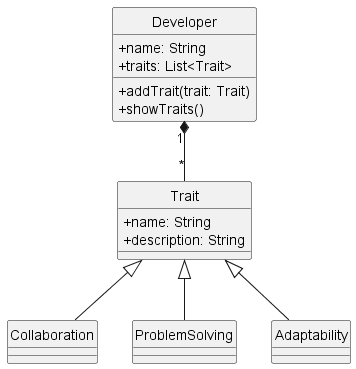

The diagram above was rendered by PlantUML. Its source (embedded in the PNG):
@startuml
hide circle
skinparam classAttributeIconSize 0

class Developer {
  +name: String
  +traits: List<Trait>
  +addTrait(trait: Trait)
  +showTraits()
}

class Trait {
  +name: String
  +description: String
}

class Collaboration extends Trait
class ProblemSolving extends Trait
class Adaptability extends Trait

Developer "1" *-- "*" Trait
@enduml